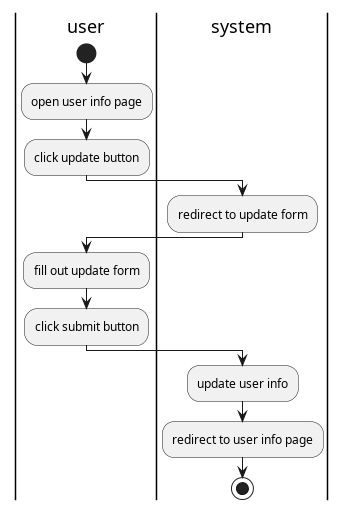

The diagram above was rendered by PlantUML. Its source (embedded in the PNG):
@startuml update user info

|user|
start
:open user info page;
:click update button;
|system|
:redirect to update form;
|user|
:fill out update form;
:click submit button;
|system|
:update user info;
:redirect to user info page;
stop

@enduml